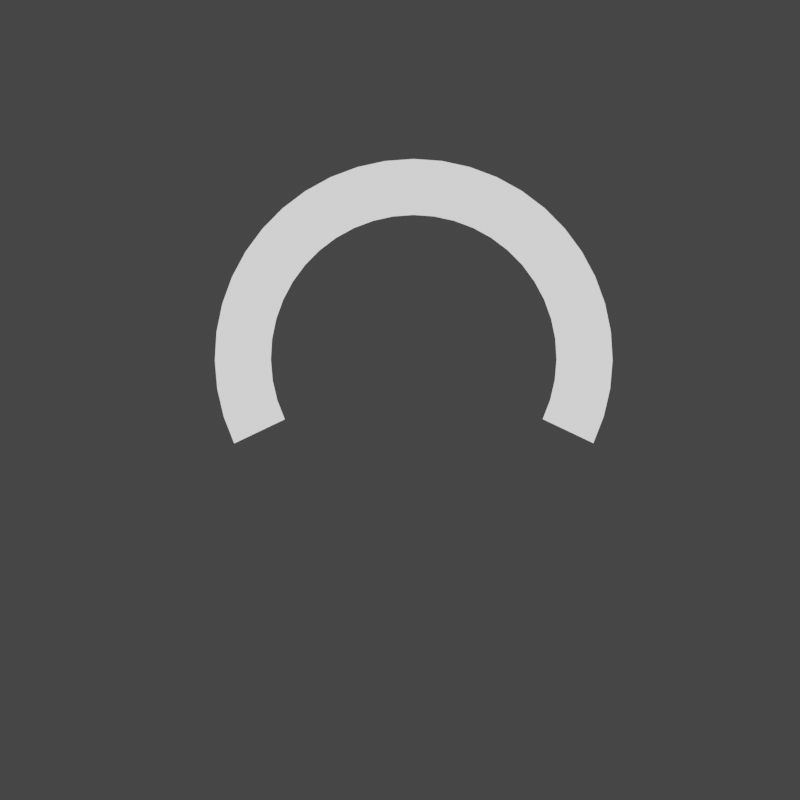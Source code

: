 # Source: UI.blend  (saved by Blender 3.4.6; exported with 4.5.12 LTS)
import bpy
from mathutils import Matrix  # noqa: F401  (used for matrix-valued properties, if any)

bpy.ops.wm.read_factory_settings(use_empty=True)
scene = bpy.context.scene
scene.name = 'Scene'

# ---- collections
col_collection = bpy.data.collections.new('Collection'); scene.collection.children.link(col_collection)

# ---- images (referenced by path relative to the original .blend; pixels are not part of the script)
import os
ASSET_DIR = os.environ.get("B2B_ASSET_DIR", "")  # directory of the original .blend (textures are referenced by path, not embedded)
HERE = os.path.dirname(os.path.abspath(__file__))  # packed textures are extracted next to this script under _unpacked/

def load_image(name, relpath, width, height, colorspace="sRGB"):
    """Load a texture the original file referenced (path relative to the .blend, or extracted next to this script)."""
    p = next((c for c in (os.path.join(HERE, relpath), os.path.join(ASSET_DIR, relpath)) if relpath and os.path.exists(c)), "")
    if p:
        img = bpy.data.images.load(p, check_existing=True)
        img.name = name
    else:  # same state as the original file: an image datablock whose file is absent (Cycles renders it pink)
        img = bpy.data.images.new(name, width, height)
        img.source = "FILE"
        img.filepath = "//" + (relpath or name)
    img.colorspace_settings.name = colorspace
    return img
img_barres_png = load_image('barres.png', 'barres.png', 1024, 1024, 'sRGB')

# ---- materials (node trees are filled in below, after node groups)
mat_material_004 = bpy.data.materials.new('Material.004')
mat_material_004.use_transparent_shadow = False
mat_material_005 = bpy.data.materials.new('Material.005')
mat_material_005.use_transparent_shadow = False
mat_material_001 = bpy.data.materials.new('Material.001')
mat_material_001.surface_render_method = 'BLENDED'
mat_material_001.blend_method = 'BLEND'
mat_material_001.use_transparent_shadow = False
mat_material_003 = bpy.data.materials.new('Material.003')
mat_material_003.use_transparent_shadow = False

# ---- material node trees
mat_material_004.use_nodes = True; mat_material_004.node_tree.nodes.clear()
_N = mat_material_004.node_tree.nodes; _L = mat_material_004.node_tree.links
n0 = _N.new('ShaderNodeBsdfPrincipled'); n0.name = 'Principled BSDF'; n0.location = (10, 300)
n0.distribution = 'GGX'
n0.subsurface_method = 'RANDOM_WALK_SKIN'
n0.inputs[0].default_value = (0.2067, 0.2067, 0.2067, 1.0)
n0.inputs[1].default_value = 0.34
n0.inputs[3].default_value = 1.45
n0.inputs[4].default_value = 0.0
n0.inputs[13].default_value = 0.26
n0.inputs[27].default_value = (0.0, 0.0, 0.0, 1.0)
n0.inputs[28].default_value = 1.0
n1 = _N.new('ShaderNodeOutputMaterial'); n1.name = 'Material Output'; n1.location = (300, 300)
_L.new(n0.outputs[0], n1.inputs[0])
n1.is_active_output = True
mat_material_005.use_nodes = True; mat_material_005.node_tree.nodes.clear()
_N = mat_material_005.node_tree.nodes; _L = mat_material_005.node_tree.links
n0 = _N.new('ShaderNodeBsdfPrincipled'); n0.name = 'Principled BSDF'; n0.location = (10, 300)
n0.distribution = 'GGX'
n0.subsurface_method = 'RANDOM_WALK_SKIN'
n0.inputs[0].default_value = (0.6038, 0.2525, 0.07074, 1.0)
n0.inputs[3].default_value = 1.45
n0.inputs[28].default_value = 1.4
n1 = _N.new('ShaderNodeOutputMaterial'); n1.name = 'Material Output'; n1.location = (300, 300)
_L.new(n0.outputs[0], n1.inputs[0])
n1.is_active_output = True
mat_material_001.use_nodes = True; mat_material_001.node_tree.nodes.clear()
_N = mat_material_001.node_tree.nodes; _L = mat_material_001.node_tree.links
n0 = _N.new('ShaderNodeBsdfPrincipled'); n0.name = 'Principled BSDF'; n0.location = (10, 300)
n0.distribution = 'GGX'
n0.subsurface_method = 'RANDOM_WALK_SKIN'
n0.inputs[3].default_value = 1.45
n0.inputs[28].default_value = 2.2
n1 = _N.new('ShaderNodeOutputMaterial'); n1.name = 'Material Output'; n1.location = (300, 300)
n2 = _N.new('ShaderNodeTexImage'); n2.name = 'Image Texture'; n2.location = (-418, 258)
n2.width = 261
n2.image = img_barres_png
_L.new(n0.outputs[0], n1.inputs[0])
_L.new(n2.outputs[0], n0.inputs[0])
_L.new(n2.outputs[1], n0.inputs[4])
_L.new(n2.outputs[0], n0.inputs[27])
n1.is_active_output = True
mat_material_003.use_nodes = True; mat_material_003.node_tree.nodes.clear()
_N = mat_material_003.node_tree.nodes; _L = mat_material_003.node_tree.links
n0 = _N.new('ShaderNodeBsdfPrincipled'); n0.name = 'Principled BSDF'; n0.location = (10, 300)
n0.distribution = 'GGX'
n0.subsurface_method = 'RANDOM_WALK_SKIN'
n0.inputs[0].default_value = (1.0, 1.0, 1.0, 1.0)
n0.inputs[3].default_value = 1.45
n0.inputs[28].default_value = 1.0
n1 = _N.new('ShaderNodeOutputMaterial'); n1.name = 'Material Output'; n1.location = (300, 300)
_L.new(n0.outputs[0], n1.inputs[0])
n1.is_active_output = True

# ---- world
world_world = bpy.data.worlds.new('World'); scene.world = world_world
world_world.use_nodes = True; world_world.node_tree.nodes.clear()
_N = world_world.node_tree.nodes; _L = world_world.node_tree.links
n0 = _N.new('ShaderNodeOutputWorld'); n0.name = 'World Output'; n0.location = (300, 300)
n1 = _N.new('ShaderNodeBackground'); n1.name = 'Background'; n1.location = (10, 300)
n1.inputs[0].default_value = (0.05088, 0.05088, 0.05088, 1.0)
_L.new(n1.outputs[0], n0.inputs[0])
n0.is_active_output = True
world_world.color = (0.05088, 0.05088, 0.05088)
world_world.use_sun_shadow = False
world_world.sun_shadow_jitter_overblur = 0.0

# ---- cameras
cam_camera_001 = bpy.data.cameras.new('Camera.001')

# ---- meshes
me_cube_001 = bpy.data.meshes.new('Cube.001')
me_cube_001.from_pydata([(-0.7085, -0.08781, -0.4645), (0.04795, -0.02633, 0.5362), (-0.5437, -0.08781, -0.6293), (0.04795, -0.02633, 0.4594), (-0.6959, -0.08781, -0.5276), (-0.6602, -0.08781, -0.5811), (-0.6067, -0.08781, -0.6168), (-0.04795, -0.02633, 0.5362), (-0.04795, -0.02633, 0.4594), (-0.5437, -0.08781, 1.0), (-0.7085, -0.08781, 0.8352), (-0.6067, -0.08781, 0.9875), (-0.6602, -0.08781, 0.9517), (-0.6959, -0.08781, 0.8983), (-0.5437, 0.08781, -0.6293), (-0.7085, 0.08781, -0.4645), (-0.6067, 0.08781, -0.6168), (-0.6602, 0.08781, -0.5811), (-0.6959, 0.08781, -0.5276), (-0.7085, 0.08781, 0.8352), (-0.5437, 0.08781, 1.0), (-0.6959, 0.08781, 0.8983), (-0.6602, 0.08781, 0.9517), (-0.1283, -0.02633, -0.4817), (-0.1577, -0.02633, -0.4523), (-0.6067, 0.08781, 0.9875), (-0.1395, -0.02633, -0.4795), (0.5437, -0.08781, -0.6293), (-0.149, -0.02633, -0.4731), (0.7085, -0.08781, -0.4645), (-0.1554, -0.02633, -0.4636), (0.6067, -0.08781, -0.6168), (-0.1577, -0.02633, 0.3523), (0.6602, -0.08781, -0.5811), (0.6959, -0.08781, -0.5276), (-0.1283, -0.02633, 0.3817), (0.7085, -0.08781, 0.8352), (-0.1554, -0.02633, 0.3635), (0.5437, -0.08781, 1.0), (-0.149, -0.02633, 0.3731), (-0.1395, -0.02633, 0.3794), (0.6959, -0.08781, 0.8983), (0.6602, -0.08781, 0.9517), (0.6067, -0.08781, 0.9875), (0.7085, 0.08781, -0.4645), (0.5437, 0.08781, -0.6293), (0.6959, 0.08781, -0.5276), (0.6602, 0.08781, -0.5811), (0.6067, 0.08781, -0.6168), (0.5437, 0.08781, 1.0), (0.7085, 0.08781, 0.8352), (0.6067, 0.08781, 0.9875), (0.1577, -0.02633, -0.4523), (0.6602, 0.08781, 0.9517), (0.1283, -0.02633, -0.4817), (0.6959, 0.08781, 0.8983), (0.1554, -0.02633, -0.4636), (0.149, -0.02633, -0.4731), (0.1395, -0.02633, -0.4795), (0.1283, -0.02633, 0.3817), (0.1577, -0.02633, 0.3523), (0.1395, -0.02633, 0.3794), (0.149, -0.02633, 0.3731), (0.1554, -0.02633, 0.3635), (-0.1653, -0.08781, -0.4719), (-0.1463, -0.08781, -0.5004), (-0.1563, -0.08781, -0.4937), (-0.163, -0.08781, -0.4837), (0.1463, -0.08781, -0.5004), (0.1653, -0.08781, -0.4719), (0.1563, -0.08781, -0.4937), (0.163, -0.08781, -0.4837), (0.1345, -0.08781, -0.5027), (-0.1345, -0.08781, -0.5027), (-0.05029, -0.08781, 0.4575), (-0.08888, -0.08781, 0.4027), (-0.05029, -0.08781, 0.5381), (-6.566e-05, -0.08781, 0.4575), (0.0001756, -0.08781, 0.4027), (0.05029, -0.08781, 0.4575), (0.05029, -0.08781, 0.5381), (0.1563, -0.08781, 0.3937), (0.1463, -0.08781, 0.4004), (0.1653, -0.08781, 0.3719), (0.163, -0.08781, 0.3837), (0.1345, -0.08781, 0.4027), (-0.1653, -0.08781, 0.3719), (-0.163, -0.08781, 0.3837), (-0.1563, -0.08781, 0.3937), (-0.1463, -0.08781, 0.4004), (-0.1345, -0.08781, 0.4027)], [], [(67, 6, 2, 27, 31, 33, 71, 70, 68, 72, 73, 65, 66), (77, 78, 85, 82, 81, 84, 83, 69, 71, 33, 34, 29, 36, 41, 42, 43, 38, 9, 11, 12, 13, 10, 0, 4, 5, 6, 67, 64, 86, 87, 88, 89, 90, 75, 74, 76, 80, 79), (78, 77, 74, 75), (44, 50, 36, 29), (49, 20, 9, 38), (0, 10, 19, 15), (53, 55, 50, 44, 46, 47, 48, 45, 14, 16, 17, 18, 15, 19, 21, 22, 25, 20, 49, 51), (14, 2, 6, 16), (16, 6, 5, 17), (17, 5, 4, 18), (18, 4, 0, 15), (9, 20, 25, 11), (11, 25, 22, 12), (12, 22, 21, 13), (13, 21, 19, 10), (27, 45, 48, 31), (31, 48, 47, 33), (33, 47, 46, 34), (34, 46, 44, 29), (49, 38, 43, 51), (51, 43, 42, 53), (53, 42, 41, 55), (55, 41, 36, 50), (14, 45, 27, 2), (60, 52, 69, 83), (8, 7, 76, 74), (35, 59, 85, 78, 75, 90), (24, 32, 86, 64), (52, 60, 63, 62, 61, 59, 35, 40, 39, 37, 32, 24, 30, 28, 26, 23, 54, 58, 57, 56), (73, 23, 26, 65), (65, 26, 28, 66), (66, 28, 30, 67), (67, 30, 24, 64), (89, 40, 35, 90), (88, 39, 40, 89), (87, 37, 39, 88), (86, 32, 37, 87), (58, 54, 72, 68), (57, 58, 68, 70), (71, 56, 57, 70), (69, 52, 56, 71), (59, 61, 82, 85), (61, 62, 81, 82), (81, 62, 63, 84), (84, 63, 60, 83), (72, 54, 23, 73), (8, 3, 1, 7), (1, 3, 79, 80), (79, 3, 8, 74, 77), (76, 7, 1, 80)])
me_cube_001.polygons.foreach_set('material_index', [0, 0, 0, 0, 0, 0, 0, 0, 0, 0, 0, 0, 0, 0, 0, 0, 0, 0, 0, 0, 0, 0, 0, 0, 567, 567, 567, 567, 1, 567, 567, 567, 567, 567, 567, 567, 567, 567, 567, 567, 567, 567, 567, 567, 567, 567, 1, 567, 567, 567])
_uv = me_cube_001.uv_layers.new(name='UVMap')
_uv.uv.foreach_set('vector', [0.2797, 0.6637, 0.1429, 0.75, 0.1541, 0.75, 0.3459, 0.75, 0.3571, 0.75, 0.375, 0.75, 0.324, 0.7024, 0.32, 0.7049, 0.3165, 0.7063, 0.314, 0.7062, 0.2757, 0.6793, 0.2751, 0.6763, 0.2765, 0.6708, 0.571, 0.5569, 0.5558, 0.5487, 0.552, 0.599, 0.551, 0.6027, 0.549, 0.6054, 0.5463, 0.6067, 0.5434, 0.6065, 0.3278, 0.699, 0.324, 0.7024, 0.375, 0.75, 0.3877, 0.75, 0.3956, 0.75, 0.6044, 0.75, 0.6123, 0.75, 0.625, 0.75, 0.6429, 0.75, 0.6541, 0.75, 0.8459, 0.75, 0.8571, 0.75, 0.625, 0.0, 0.6123, 0.0, 0.6044, 0.0, 0.3956, 0.0, 0.3877, 0.0, 0.125, 0.75, 0.1429, 0.75, 0.2797, 0.6637, 0.2842, 0.6562, 0.549, 0.463, 0.5524, 0.466, 0.5552, 0.4713, 0.5571, 0.478, 0.5577, 0.4847, 0.5573, 0.5082, 0.5724, 0.5357, 0.5962, 0.5535, 0.5917, 0.5909, 0.5693, 0.5763, 0.5558, 0.5487, 0.571, 0.5569, 0.5724, 0.5357, 0.5573, 0.5082, 0.3956, 0.5, 0.6044, 0.5, 0.6044, 0.75, 0.3956, 0.75, 0.6541, 0.5, 0.8459, 0.5, 0.8459, 0.75, 0.6541, 0.75, 0.3956, 0.0, 0.6044, 0.0, 0.6044, 0.25, 0.3956, 0.25, 0.619, 0.4915, 0.6123, 0.4978, 0.6044, 0.5, 0.3956, 0.5, 0.3877, 0.4978, 0.381, 0.4915, 0.3766, 0.4821, 0.375, 0.4709, 0.375, 0.2791, 0.3766, 0.2679, 0.381, 0.2585, 0.3877, 0.2522, 0.3956, 0.25, 0.6044, 0.25, 0.6123, 0.2522, 0.619, 0.2585, 0.6234, 0.2679, 0.625, 0.2791, 0.625, 0.4709, 0.6234, 0.4821, 0.1541, 0.5, 0.1541, 0.75, 0.1429, 0.75, 0.1429, 0.5, 0.1429, 0.5, 0.1429, 0.75, 0.125, 0.75, 0.125, 0.5, 0.375, 0.25, 0.375, 0.0, 0.3877, 0.0, 0.3877, 0.25, 0.3877, 0.25, 0.3877, 0.0, 0.3956, 0.0, 0.3956, 0.25, 0.8459, 0.75, 0.8459, 0.5, 0.8571, 0.5, 0.8571, 0.75, 0.8571, 0.75, 0.8571, 0.5, 0.875, 0.5, 0.875, 0.75, 0.625, 0.0, 0.625, 0.25, 0.6123, 0.25, 0.6123, 0.0, 0.6123, 0.0, 0.6123, 0.25, 0.6044, 0.25, 0.6044, 0.0, 0.3459, 0.75, 0.3459, 0.5, 0.3571, 0.5, 0.3571, 0.75, 0.3571, 0.75, 0.3571, 0.5, 0.375, 0.5, 0.375, 0.75, 0.375, 0.75, 0.375, 0.5, 0.3877, 0.5, 0.3877, 0.75, 0.3877, 0.75, 0.3877, 0.5, 0.3956, 0.5, 0.3956, 0.75, 0.6541, 0.5, 0.6541, 0.75, 0.6429, 0.75, 0.6429, 0.5, 0.6429, 0.5, 0.6429, 0.75, 0.625, 0.75, 0.625, 0.5, 0.625, 0.5, 0.625, 0.75, 0.6123, 0.75, 0.6123, 0.5, 0.6123, 0.5, 0.6123, 0.75, 0.6044, 0.75, 0.6044, 0.5, 0.1541, 0.5, 0.3459, 0.5, 0.3459, 0.75, 0.1541, 0.75, 0.6165, 0.5, 0.3835, 0.5, 0.3835, 0.6187, 0.6165, 0.6187, 0.375, 0.25, 0.625, 0.25, 0.625, 0.1313, 0.375, 0.1313, 0.8517, 0.5, 0.6483, 0.5, 0.6483, 0.6187, 0.7499, 0.6187, 0.8173, 0.6187, 0.8517, 0.6187, 0.3835, 0.25, 0.6165, 0.25, 0.6165, 0.1313, 0.3835, 0.1313, 0.3835, 0.5, 0.6165, 0.5, 0.6197, 0.4982, 0.6225, 0.4932, 0.6244, 0.4856, 0.625, 0.4767, 0.625, 0.2733, 0.6244, 0.2644, 0.6225, 0.2568, 0.6197, 0.2518, 0.6165, 0.25, 0.3835, 0.25, 0.3803, 0.2518, 0.3775, 0.2568, 0.3756, 0.2644, 0.375, 0.2733, 0.375, 0.4767, 0.3756, 0.4856, 0.3775, 0.4932, 0.3803, 0.4982, 0.1483, 0.6187, 0.1483, 0.5, 0.1394, 0.5, 0.1394, 0.6187, 0.1394, 0.6187, 0.1394, 0.5, 0.125, 0.5, 0.125, 0.6187, 0.375, 0.1313, 0.375, 0.25, 0.3803, 0.25, 0.3803, 0.1313, 0.3803, 0.1313, 0.3803, 0.25, 0.3835, 0.25, 0.3835, 0.1313, 0.8606, 0.6187, 0.8606, 0.5, 0.8517, 0.5, 0.8517, 0.6187, 0.875, 0.6187, 0.875, 0.5, 0.8606, 0.5, 0.8606, 0.6187, 0.6197, 0.1313, 0.6197, 0.25, 0.625, 0.25, 0.625, 0.1313, 0.6165, 0.1313, 0.6165, 0.25, 0.6197, 0.25, 0.6197, 0.1313, 0.3606, 0.5, 0.3517, 0.5, 0.3517, 0.6187, 0.3606, 0.6187, 0.375, 0.5, 0.3606, 0.5, 0.3606, 0.6187, 0.375, 0.6187, 0.3803, 0.6187, 0.3803, 0.5, 0.375, 0.5, 0.375, 0.6187, 0.3835, 0.6187, 0.3835, 0.5, 0.3803, 0.5, 0.3803, 0.6187, 0.6483, 0.5, 0.6394, 0.5, 0.6394, 0.6187, 0.6483, 0.6187, 0.6394, 0.5, 0.625, 0.5, 0.625, 0.6187, 0.6394, 0.6187, 0.625, 0.6187, 0.625, 0.5, 0.6197, 0.5, 0.6197, 0.6187, 0.6197, 0.6187, 0.6197, 0.5, 0.6165, 0.5, 0.6165, 0.6187, 0.3517, 0.6187, 0.3517, 0.5, 0.1483, 0.5, 0.1483, 0.6187, 0.375, 0.25, 0.375, 0.5, 0.625, 0.5, 0.625, 0.25, 0.625, 0.5, 0.375, 0.5, 0.375, 0.6187, 0.625, 0.6187, 0.375, 0.6187, 0.375, 0.5, 0.125, 0.5, 0.125, 0.6187, 0.2498, 0.6187, 0.875, 0.6187, 0.875, 0.5, 0.625, 0.5, 0.625, 0.6187])
me_cube_001.materials.append(mat_material_004)
me_cube_001.materials.append(mat_material_005)
me_cube_001.update()
me_cube_002 = bpy.data.meshes.new('Cube.002')
me_cube_002.from_pydata([(0.04795, 0.06472, -2.115), (0.04795, 0.06472, -2.191), (0.05287, -0.06472, -2.111), (0.05287, -0.06472, -2.195), (-0.04795, 0.06472, -2.115), (-0.04795, 0.06472, -2.191), (-0.05287, -0.06472, -2.111), (-0.05287, -0.06472, -2.195), (-0.1738, -0.06472, -3.144), (-0.1414, -0.06472, -3.177), (-0.1714, -0.06472, -3.157), (-0.1643, -0.06472, -3.167), (-0.1538, -0.06472, -3.174), (-0.1414, -0.06472, -2.225), (-0.1738, -0.06472, -2.257), (-0.1538, -0.06472, -2.227), (-0.1643, -0.06472, -2.234), (-0.1714, -0.06472, -2.245), (-0.1283, 0.06472, -3.133), (-0.1577, 0.06472, -3.103), (-0.1395, 0.06472, -3.13), (-0.149, 0.06472, -3.124), (-0.1554, 0.06472, -3.114), (-0.1577, 0.06472, -2.299), (-0.1283, 0.06472, -2.269), (-0.1554, 0.06472, -2.287), (-0.149, 0.06472, -2.278), (-0.1395, 0.06472, -2.271), (0.1414, -0.06472, -3.177), (0.1738, -0.06472, -3.144), (0.1538, -0.06472, -3.174), (0.1643, -0.06472, -3.167), (0.1714, -0.06472, -3.157), (0.1738, -0.06472, -2.257), (0.1414, -0.06472, -2.225), (0.1714, -0.06472, -2.245), (0.1643, -0.06472, -2.234), (0.1538, -0.06472, -2.227), (0.1577, 0.06472, -3.103), (0.1283, 0.06472, -3.133), (0.1554, 0.06472, -3.114), (0.149, 0.06472, -3.124), (0.1395, 0.06472, -3.13), (0.1283, 0.06472, -2.269), (0.1577, 0.06472, -2.299), (0.1395, 0.06472, -2.271), (0.149, 0.06472, -2.278), (0.1554, 0.06472, -2.287)], [], [(28, 30, 31, 32, 29, 33, 35, 36, 37, 34, 13, 15, 16, 17, 14, 8, 10, 11, 12, 9), (38, 44, 33, 29), (7, 6, 4, 5), (43, 24, 13, 34), (8, 14, 23, 19), (18, 20, 21, 22, 19, 23, 25, 26, 27, 24, 43, 45, 46, 47, 44, 38, 40, 41, 42, 39), (18, 9, 12, 20), (20, 12, 11, 21), (21, 11, 10, 22), (22, 10, 8, 19), (13, 24, 27, 15), (15, 27, 26, 16), (16, 26, 25, 17), (17, 25, 23, 14), (28, 39, 42, 30), (30, 42, 41, 31), (31, 41, 40, 32), (32, 40, 38, 29), (43, 34, 37, 45), (45, 37, 36, 46), (46, 36, 35, 47), (47, 35, 33, 44), (18, 39, 28, 9), (5, 4, 0, 1), (1, 0, 2, 3), (3, 2, 6, 7), (5, 1, 3, 7), (0, 4, 6, 2)])
_uv = me_cube_002.uv_layers.new(name='UVMap')
_uv.uv.foreach_set('vector', [0.375, 0.7733, 0.3756, 0.7644, 0.3775, 0.7568, 0.3803, 0.7518, 0.3835, 0.75, 0.6165, 0.75, 0.6197, 0.7518, 0.6225, 0.7568, 0.6244, 0.7644, 0.625, 0.7733, 0.625, 0.9767, 0.6244, 0.9856, 0.6225, 0.9932, 0.6197, 0.9982, 0.6165, 1.0, 0.3835, 1.0, 0.3803, 0.9982, 0.3775, 0.9932, 0.3756, 0.9856, 0.375, 0.9767, 0.3835, 0.5, 0.6165, 0.5, 0.6165, 0.75, 0.3835, 0.75, 0.375, 0.0, 0.625, 0.0, 0.625, 0.25, 0.375, 0.25, 0.6483, 0.5, 0.8517, 0.5, 0.8517, 0.75, 0.6483, 0.75, 0.3835, 0.0, 0.6165, 0.0, 0.6165, 0.25, 0.3835, 0.25, 0.375, 0.2733, 0.3756, 0.2644, 0.3775, 0.2568, 0.3803, 0.2518, 0.3835, 0.25, 0.6165, 0.25, 0.6197, 0.2518, 0.6225, 0.2568, 0.6244, 0.2644, 0.625, 0.2733, 0.625, 0.4767, 0.6244, 0.4856, 0.6225, 0.4932, 0.6197, 0.4982, 0.6165, 0.5, 0.3835, 0.5, 0.3803, 0.4982, 0.3775, 0.4932, 0.3756, 0.4856, 0.375, 0.4767, 0.1483, 0.5, 0.1483, 0.75, 0.1394, 0.75, 0.1394, 0.5, 0.1394, 0.5, 0.1394, 0.75, 0.125, 0.75, 0.125, 0.5, 0.375, 0.25, 0.375, 0.0, 0.3803, 0.0, 0.3803, 0.25, 0.3803, 0.25, 0.3803, 0.0, 0.3835, 0.0, 0.3835, 0.25, 0.8517, 0.75, 0.8517, 0.5, 0.8606, 0.5, 0.8606, 0.75, 0.8606, 0.75, 0.8606, 0.5, 0.875, 0.5, 0.875, 0.75, 0.625, 0.0, 0.625, 0.25, 0.6197, 0.25, 0.6197, 0.0, 0.6197, 0.0, 0.6197, 0.25, 0.6165, 0.25, 0.6165, 0.0, 0.3517, 0.75, 0.3517, 0.5, 0.3606, 0.5, 0.3606, 0.75, 0.3606, 0.75, 0.3606, 0.5, 0.375, 0.5, 0.375, 0.75, 0.375, 0.75, 0.375, 0.5, 0.3803, 0.5, 0.3803, 0.75, 0.3803, 0.75, 0.3803, 0.5, 0.3835, 0.5, 0.3835, 0.75, 0.6483, 0.5, 0.6483, 0.75, 0.6394, 0.75, 0.6394, 0.5, 0.6394, 0.5, 0.6394, 0.75, 0.625, 0.75, 0.625, 0.5, 0.625, 0.5, 0.625, 0.75, 0.6197, 0.75, 0.6197, 0.5, 0.6197, 0.5, 0.6197, 0.75, 0.6165, 0.75, 0.6165, 0.5, 0.1483, 0.5, 0.3517, 0.5, 0.3517, 0.75, 0.1483, 0.75, 0.375, 0.25, 0.625, 0.25, 0.625, 0.5, 0.375, 0.5, 0.375, 0.5, 0.625, 0.5, 0.625, 0.75, 0.375, 0.75, 0.375, 0.75, 0.625, 0.75, 0.625, 1.0, 0.375, 1.0, 0.125, 0.5, 0.375, 0.5, 0.375, 0.75, 0.125, 0.75, 0.625, 0.5, 0.875, 0.5, 0.875, 0.75, 0.625, 0.75])
me_cube_002.update()
me_plane = bpy.data.meshes.new('Plane')
me_plane.from_pydata([(-1.0, 0.06145, 1.669e-06), (-1.0, -0.06145, 1.669e-06), (-1.0, -3.353e-07, 1.669e-06), (-0.9286, -0.06145, 1.669e-06), (-0.9286, 0.06145, 1.669e-06), (-0.9286, -3.353e-07, 1.669e-06)], [], [(2, 5, 3, 1), (0, 4, 5, 2)])
_uv = me_plane.uv_layers.new(name='UVMap')
_uv.uv.foreach_set('vector', [0.292, 0.5011, 0.685, 0.5011, 0.685, 0.8392, 0.292, 0.8392, 0.292, 0.163, 0.685, 0.163, 0.685, 0.5011, 0.292, 0.5011])
me_plane.materials.append(mat_material_001)
me_plane.update()
me_plane_001 = bpy.data.meshes.new('Plane.001')
me_plane_001.from_pydata([(-1.0, 0.08117, 1.67e-06), (-1.0, -0.08117, 1.668e-06), (-1.0, -3.281e-07, 1.669e-06), (-0.9286, -0.08117, 1.668e-06), (-0.9286, 0.08117, 1.67e-06), (-0.9286, -3.281e-07, 1.669e-06)], [], [(2, 5, 3, 1), (0, 4, 5, 2)])
_uv = me_plane_001.uv_layers.new(name='UVMap')
_uv.uv.foreach_set('vector', [0.292, 0.5011, 0.685, 0.5011, 0.685, 0.8392, 0.292, 0.8392, 0.292, 0.163, 0.685, 0.163, 0.685, 0.5011, 0.292, 0.5011])
me_plane_001.materials.append(mat_material_003)
me_plane_001.update()

# ---- objects
ob_cube = bpy.data.objects.new('Cube', me_cube_001)
ob_cube_001 = bpy.data.objects.new('Cube.001', me_cube_002)
ob_plane = bpy.data.objects.new('Plane', me_plane)
ob_plane_001 = bpy.data.objects.new('Plane.001', me_plane_001)
ob_camera = bpy.data.objects.new('Camera', cam_camera_001)

# ---- transforms, parenting, visibility, modifiers, constraints
ob_cube.location = (0.0, 0.0, 0.0)
ob_cube.hide_render = True
ob_cube_001.location = (0.0, -0.09105, 2.651)
ob_cube_001.hide_render = True
ob_plane.location = (0.0, -0.295, 0.7997)
ob_plane.rotation_euler = (-1.571, -0.0, 0.0)
ob_plane.hide_render = True
_m = ob_plane.modifiers.new('Array', 'ARRAY')
_m.count = 28
_m = ob_plane.modifiers.new('SimpleDeform', 'SIMPLE_DEFORM')
_m.deform_method = 'BEND'
_m.deform_axis = 'Z'
_m.factor = 4.03
_m.angle = 4.03
ob_plane_001.location = (0.0, -0.295, 0.7997)
ob_plane_001.rotation_euler = (-1.571, -0.0, 0.0)
_m = ob_plane_001.modifiers.new('Array', 'ARRAY')
_m.count = 28
_m = ob_plane_001.modifiers.new('SimpleDeform', 'SIMPLE_DEFORM')
_m.deform_method = 'BEND'
_m.deform_axis = 'Z'
_m.factor = 4.03
_m.angle = 4.03
ob_camera.location = (-0.03979, -3.521, 0.1804)
ob_camera.rotation_euler = (1.571, -0.0, 0.0)
ob_camera.scale = (1.0, 1.0, 1.0)

# ---- collection membership
col_collection.objects.link(ob_cube)
col_collection.objects.link(ob_cube_001)
col_collection.objects.link(ob_plane)
col_collection.objects.link(ob_plane_001)
col_collection.objects.link(ob_camera)

# ---- scene / render settings (as saved in the file)
scene.camera = ob_camera
scene.frame_start = 1; scene.frame_end = 250; scene.frame_set(1)
scene.render.engine = 'BLENDER_EEVEE_NEXT'
scene.render.resolution_x = 512
scene.render.resolution_y = 512
scene.render.film_transparent = True
scene.cycles.sampling_pattern = 'TABULATED_SOBOL'
scene.cycles.use_light_tree = False
scene.eevee.use_gtao = True
scene.view_settings.view_transform = 'Filmic'
bpy.context.view_layer.update()
